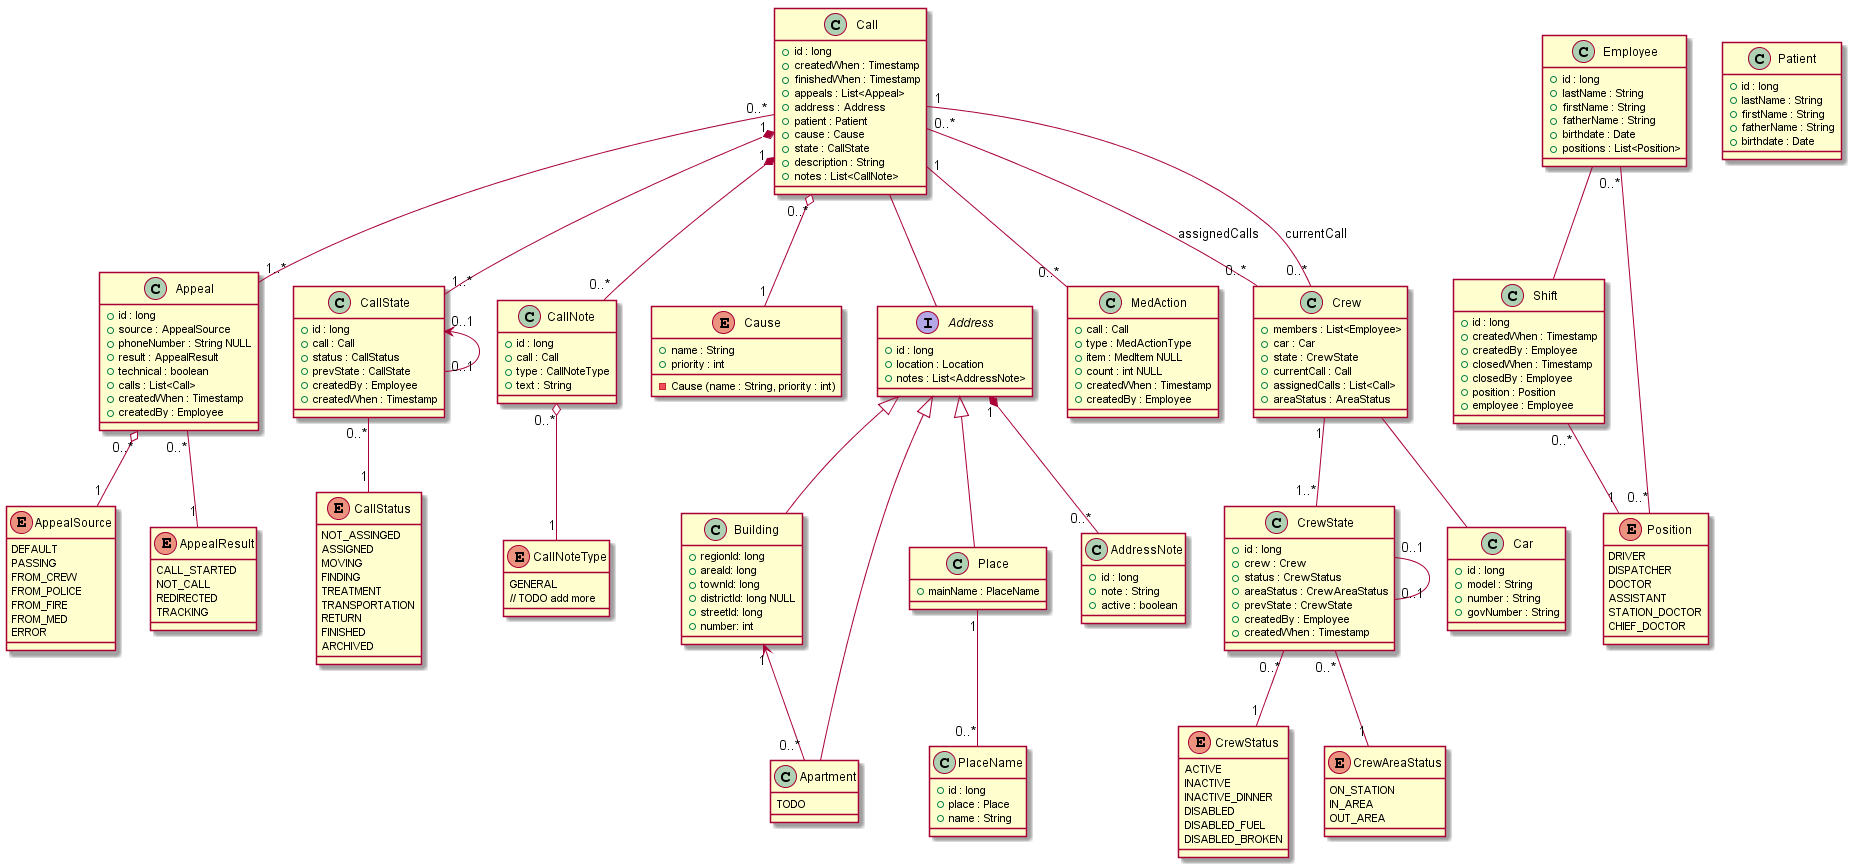

The diagram above was rendered by PlantUML. Its source (embedded in the PNG):
@startuml

'===Classes

class Appeal {
    +id : long
    +source : AppealSource
    +phoneNumber : String NULL
    +result : AppealResult
    +technical : boolean
    +calls : List<Call>
    +createdWhen : Timestamp
    +createdBy : Employee
}

enum AppealSource {
    DEFAULT
    PASSING
    FROM_CREW
    FROM_POLICE
    FROM_FIRE
    FROM_MED
    ERROR
}

enum AppealResult {
    CALL_STARTED
    NOT_CALL
    REDIRECTED
    TRACKING
}

class Call {
    +id : long
    +createdWhen : Timestamp
    +finishedWhen : Timestamp
    +appeals : List<Appeal>
    +address : Address
'    +building : Building
'    +apartment : Apartment
'    +place : Place
    +patient : Patient
    +cause : Cause
    +state : CallState
    +description : String
    +notes : List<CallNote>
}

class CallState {
    +id : long
    +call : Call
    +status : CallStatus
    +prevState : CallState
    +createdBy : Employee
    +createdWhen : Timestamp
}

enum CallStatus {
    NOT_ASSINGED
    ASSIGNED
    MOVING
    FINDING
    TREATMENT
    TRANSPORTATION
    RETURN
    FINISHED
    ARCHIVED
}

class CallNote {
    +id : long
    +call : Call
    +type : CallNoteType
    +text : String
}

enum CallNoteType {
    GENERAL
    // TODO add more
}

enum Cause {
    +name : String
    +priority : int
    -Cause (name : String, priority : int)
}

interface Address {
    +id : long
    +location : Location
    +notes : List<AddressNote>
}

class Building {
    +regionId: long
    +areaId: long
    +townId: long
    +districtId: long NULL
    +streetId: long
    +number: int
}
class Apartment {
    TODO
}
class Place {
    +mainName : PlaceName
}

class PlaceName {
    +id : long
    +place : Place
    +name : String
}

class AddressNote {
    +id : long
    +note : String
    +active : boolean
}

class MedAction {
    +call : Call
    +type : MedActionType
    +item : MedItem NULL
    +count : int NULL
    +createdWhen : Timestamp
    +createdBy : Employee
}

class Crew {
    +members : List<Employee>
    +car : Car
    +state : CrewState
    +currentCall : Call
    +assignedCalls : List<Call>
    +areaStatus : AreaStatus
}

class CrewState {
    +id : long
    +crew : Crew
    +status : CrewStatus
    +areaStatus : CrewAreaStatus
    +prevState : CrewState
    +createdBy : Employee
    +createdWhen : Timestamp
}

enum CrewStatus {
    ACTIVE
    INACTIVE
    INACTIVE_DINNER
    DISABLED
    DISABLED_FUEL
    DISABLED_BROKEN
}

enum CrewAreaStatus {
    ON_STATION
    IN_AREA
    OUT_AREA
}

class Car {
    +id : long
    +model : String
    +number : String
    +govNumber : String
}

class Shift {
    +id : long
    +createdWhen : Timestamp
    +createdBy : Employee
    +closedWhen : Timestamp
    +closedBy : Employee
    +position : Position
    +employee : Employee
}

class Employee {
    +id : long
    +lastName : String
    +firstName : String
    +fatherName : String
    +birthdate : Date
    +positions : List<Position>
}

enum Position {
    DRIVER
    DISPATCHER
    DOCTOR
    ASSISTANT
    STATION_DOCTOR
    CHIEF_DOCTOR
}

'class Driver {
'}

'class Doctor {
'}

'class Dispatcher {
'}

class Patient {
    +id : long
    +lastName : String
    +firstName : String
    +fatherName : String
    +birthdate : Date
}

'===End of Classes

'===Relations

Appeal "0..*" o-- "1" AppealSource
Appeal "0..*" -- "1" AppealResult
Call "0..*" -- "1..*" Appeal
Call "0..*" -- "0..*" Crew : assignedCalls
Call "1" -- "0..*" Crew : currentCall
Call -- Address
Call "1" *-- "1..*" CallState
Call "1" *-- "0..*" CallNote
Call "0..*" o-- "1" Cause
Call "1" -- "0..*" MedAction
CallState "0..1" <-- "0..1" CallState
CallState "0..*" -- "1" CallStatus
CallNote "0..*" o-- "1" CallNoteType

Address <|-down- Building
Address <|-down- Apartment
Address <|-down- Place
Place "1" -- "0..*" PlaceName
Address "1" *-- "0..*" AddressNote
Apartment "0..*" -up-> "1" Building

Crew "1" -- "1..*" CrewState
CrewState "0..1" -- "0..1" CrewState
CrewState "0..*" -- "1" CrewStatus
CrewState "0..*" -- "1" CrewAreaStatus
Crew -- Car

'Employee -down- Driver
'Employee -down- Doctor
'Employee -down- Dispatcher
Employee -down- Shift
Employee "0..*" -- "0..*" Position
Shift "0..*" -down- "1" Position

'===End of Relations

@enduml